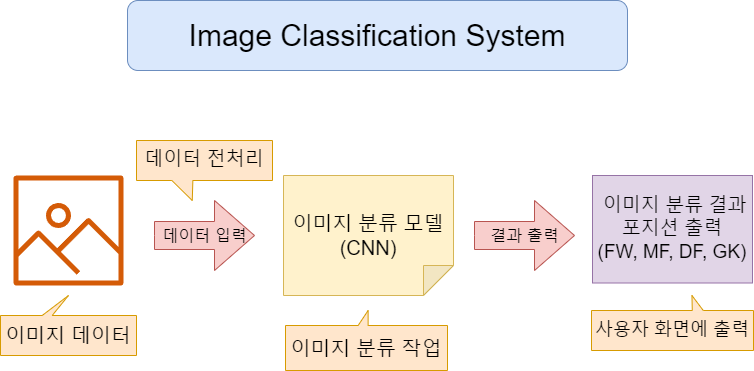

The diagram above was exported from draw.io. Its source (the exported page's mxGraphModel, read from the mxfile embedded in the PNG):
<mxGraphModel dx="1726" dy="1119" grid="1" gridSize="10" guides="1" tooltips="1" connect="1" arrows="1" fold="1" page="1" pageScale="1" pageWidth="827" pageHeight="1169" math="0" shadow="0">
  <root>
    <mxCell id="0" />
    <mxCell id="1" parent="0" />
    <mxCell id="u75Hmq6uhNFJygSwv14--1" value="&lt;font style=&quot;font-size: 30px;&quot;&gt;Image Classification System&lt;/font&gt;" style="rounded=1;whiteSpace=wrap;html=1;fillColor=#dae8fc;strokeColor=#6c8ebf;" vertex="1" parent="1">
      <mxGeometry x="164" y="100" width="500" height="70" as="geometry" />
    </mxCell>
    <mxCell id="u75Hmq6uhNFJygSwv14--2" value="" style="sketch=0;outlineConnect=0;fontColor=#232F3E;gradientColor=none;fillColor=#D45B07;strokeColor=none;dashed=0;verticalLabelPosition=bottom;verticalAlign=top;align=center;html=1;fontSize=12;fontStyle=0;aspect=fixed;pointerEvents=1;shape=mxgraph.aws4.container_registry_image;" vertex="1" parent="1">
      <mxGeometry x="50" y="275" width="110" height="110" as="geometry" />
    </mxCell>
    <mxCell id="u75Hmq6uhNFJygSwv14--3" value="&lt;font style=&quot;font-size: 20px;&quot;&gt;이미지 데이터&lt;/font&gt;" style="shape=callout;whiteSpace=wrap;html=1;perimeter=calloutPerimeter;direction=west;size=20;position=0.62;base=10;fillColor=#ffe6cc;strokeColor=#d79b00;" vertex="1" parent="1">
      <mxGeometry x="37" y="395" width="136" height="60" as="geometry" />
    </mxCell>
    <mxCell id="u75Hmq6uhNFJygSwv14--8" value="&lt;font style=&quot;font-size: 16px;&quot;&gt;데이터 입력&lt;/font&gt;" style="html=1;shadow=0;dashed=0;align=center;verticalAlign=middle;shape=mxgraph.arrows2.arrow;dy=0.6;dx=40;notch=0;fillColor=#f8cecc;strokeColor=#b85450;" vertex="1" parent="1">
      <mxGeometry x="191" y="300" width="100" height="70" as="geometry" />
    </mxCell>
    <mxCell id="u75Hmq6uhNFJygSwv14--9" value="&lt;font style=&quot;font-size: 20px;&quot;&gt;이미지 분류 모델&lt;br&gt;(CNN)&lt;/font&gt;" style="shape=note;whiteSpace=wrap;html=1;backgroundOutline=1;darkOpacity=0.05;rotation=90;fillColor=#fff2cc;strokeColor=#d6b656;verticalAlign=middle;horizontal=0;" vertex="1" parent="1">
      <mxGeometry x="345" y="250" width="120" height="170" as="geometry" />
    </mxCell>
    <mxCell id="u75Hmq6uhNFJygSwv14--10" value="&lt;span style=&quot;font-size: 16px;&quot;&gt;결과 출력&lt;/span&gt;" style="html=1;shadow=0;dashed=0;align=center;verticalAlign=middle;shape=mxgraph.arrows2.arrow;dy=0.6;dx=40;notch=0;fillColor=#f8cecc;strokeColor=#b85450;" vertex="1" parent="1">
      <mxGeometry x="511" y="300" width="100" height="70" as="geometry" />
    </mxCell>
    <mxCell id="u75Hmq6uhNFJygSwv14--11" value="&lt;font style=&quot;font-size: 19px;&quot;&gt;&lt;font style=&quot;font-size: 19px;&quot;&gt;&amp;nbsp;이미지&amp;nbsp;&lt;/font&gt;분류 결과&lt;br&gt;포지션 출력&lt;br&gt;&lt;font style=&quot;font-size: 19px;&quot;&gt;(FW, MF, DF, GK)&lt;/font&gt;&lt;br&gt;&lt;/font&gt;" style="rounded=0;whiteSpace=wrap;html=1;fillColor=#e1d5e7;strokeColor=#9673a6;" vertex="1" parent="1">
      <mxGeometry x="629" y="275" width="160" height="107.5" as="geometry" />
    </mxCell>
    <mxCell id="u75Hmq6uhNFJygSwv14--13" value="&lt;font style=&quot;font-size: 19px;&quot;&gt;데이터 전처리&lt;/font&gt;" style="shape=callout;whiteSpace=wrap;html=1;perimeter=calloutPerimeter;direction=east;size=20;position=0.26;base=21;fillColor=#ffe6cc;strokeColor=#d79b00;position2=0.41;" vertex="1" parent="1">
      <mxGeometry x="173" y="240" width="136" height="60" as="geometry" />
    </mxCell>
    <mxCell id="u75Hmq6uhNFJygSwv14--14" value="&lt;font style=&quot;font-size: 20px;&quot;&gt;이미지 분류 작업&lt;/font&gt;" style="shape=callout;whiteSpace=wrap;html=1;perimeter=calloutPerimeter;direction=west;size=15;position=0.49;base=10;fillColor=#ffe6cc;strokeColor=#d79b00;position2=0.49;" vertex="1" parent="1">
      <mxGeometry x="322" y="410" width="162" height="60" as="geometry" />
    </mxCell>
    <mxCell id="u75Hmq6uhNFJygSwv14--16" value="&lt;font style=&quot;font-size: 18px;&quot;&gt;사용자 화면에 출력&lt;/font&gt;" style="shape=callout;whiteSpace=wrap;html=1;perimeter=calloutPerimeter;direction=west;size=15;position=0.31;base=11;fillColor=#ffe6cc;strokeColor=#d79b00;position2=0.38;" vertex="1" parent="1">
      <mxGeometry x="628" y="395" width="162" height="55" as="geometry" />
    </mxCell>
  </root>
</mxGraphModel>